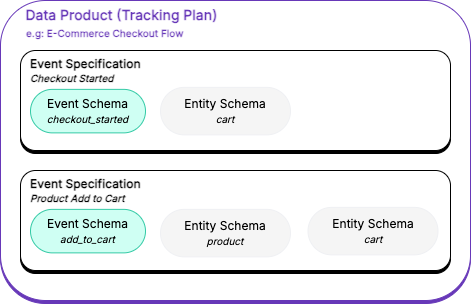

The diagram above was exported from draw.io. Its source (the exported page's mxGraphModel, read from the mxfile embedded in the PNG):
<mxGraphModel dx="881" dy="548" grid="1" gridSize="10" guides="1" tooltips="1" connect="1" arrows="1" fold="1" page="1" pageScale="1" pageWidth="900" pageHeight="600" math="0" shadow="0">
  <root>
    <mxCell id="0" />
    <mxCell id="1" parent="0" />
    <mxCell id="G2lOVKRCFuQ0-u-FiBol-1" value="&lt;div&gt;&lt;b style=&quot;background-color: transparent; color: light-dark(rgb(103, 56, 184), rgb(196, 156, 255));&quot;&gt;&amp;nbsp; Data Product (Tracking Plan)&lt;/b&gt;&lt;/div&gt;&lt;div&gt;&lt;font size=&quot;1&quot;&gt;&lt;b&gt;&amp;nbsp; &amp;nbsp;e.g: E-Commerce Checkout Flow&lt;/b&gt;&lt;/font&gt;&lt;/div&gt;" style="rounded=1;whiteSpace=wrap;html=1;fontFamily=Inter;fontSource=https%3A%2F%2Ffonts.googleapis.com%2Fcss%3Ffamily%3DInter;verticalAlign=top;shadow=1;shadowColor=#6738B8;shadowOpacity=100;shadowBlur=0;glass=0;shadowOffsetX=0;strokeColor=#6738B8;fontColor=#6738B8;align=left;spacingLeft=16;fontSize=14;" vertex="1" parent="1">
      <mxGeometry x="140" y="380" width="470" height="300" as="geometry" />
    </mxCell>
    <mxCell id="G2lOVKRCFuQ0-u-FiBol-2" value="&lt;span&gt;Event Specification&lt;/span&gt;&lt;div&gt;&lt;font size=&quot;1&quot;&gt;&lt;i&gt;Checkout Started&lt;/i&gt;&lt;/font&gt;&lt;/div&gt;" style="rounded=1;whiteSpace=wrap;html=1;fontFamily=Inter;fontSource=https%3A%2F%2Ffonts.googleapis.com%2Fcss%3Ffamily%3DInter;verticalAlign=top;shadow=1;shadowColor=#000000;shadowOpacity=100;shadowBlur=0;glass=0;shadowOffsetX=0;fontStyle=1;align=left;spacingLeft=8;" vertex="1" parent="1">
      <mxGeometry x="160" y="430" width="430" height="100" as="geometry" />
    </mxCell>
    <mxCell id="G2lOVKRCFuQ0-u-FiBol-3" value="Event Schema&lt;div&gt;&lt;font size=&quot;1&quot;&gt;&lt;i&gt;checkout_started&lt;/i&gt;&lt;/font&gt;&lt;/div&gt;" style="rounded=1;whiteSpace=wrap;html=1;fontFamily=Inter;fontSource=https%3A%2F%2Ffonts.googleapis.com%2Fcss%3Ffamily%3DInter;verticalAlign=middle;strokeColor=#34CAA6;fillColor=#CFFFF3;arcSize=50;fontStyle=0;shadow=0;" vertex="1" parent="1">
      <mxGeometry x="170" y="468.87" width="115" height="43.5" as="geometry" />
    </mxCell>
    <mxCell id="G2lOVKRCFuQ0-u-FiBol-5" value="Entity&amp;nbsp;&lt;span style=&quot;background-color: transparent; color: light-dark(rgb(0, 0, 0), rgb(255, 255, 255));&quot;&gt;Schema&lt;/span&gt;&lt;div&gt;&lt;span style=&quot;background-color: transparent; color: light-dark(rgb(0, 0, 0), rgb(255, 255, 255));&quot;&gt;&lt;font style=&quot;font-size: 10px;&quot;&gt;&lt;i&gt;cart&lt;/i&gt;&lt;/font&gt;&lt;/span&gt;&lt;/div&gt;" style="rounded=1;whiteSpace=wrap;html=1;fontFamily=Inter;fontSource=https%3A%2F%2Ffonts.googleapis.com%2Fcss%3Ffamily%3DInter;fillColor=light-dark(#F5F5F5,#1A1A1A);strokeColor=light-dark(#EFF0F3,#1E1F22);arcSize=50;fontStyle=0;" vertex="1" parent="1">
      <mxGeometry x="300" y="466.87" width="130" height="47.5" as="geometry" />
    </mxCell>
    <mxCell id="G2lOVKRCFuQ0-u-FiBol-8" value="&lt;span&gt;Event Specification&lt;/span&gt;&lt;div&gt;&lt;font size=&quot;1&quot;&gt;&lt;i&gt;Product Add to Cart&lt;/i&gt;&lt;/font&gt;&lt;/div&gt;" style="rounded=1;whiteSpace=wrap;html=1;fontFamily=Inter;fontSource=https%3A%2F%2Ffonts.googleapis.com%2Fcss%3Ffamily%3DInter;verticalAlign=top;shadow=1;shadowColor=#000000;shadowOpacity=100;shadowBlur=0;glass=0;shadowOffsetX=0;fontStyle=1;align=left;spacingLeft=8;" vertex="1" parent="1">
      <mxGeometry x="160" y="550" width="430" height="100" as="geometry" />
    </mxCell>
    <mxCell id="G2lOVKRCFuQ0-u-FiBol-9" value="Event Schema&lt;div&gt;&lt;font size=&quot;1&quot;&gt;&lt;i&gt;add_to_cart&lt;/i&gt;&lt;/font&gt;&lt;/div&gt;" style="rounded=1;whiteSpace=wrap;html=1;fontFamily=Inter;fontSource=https%3A%2F%2Ffonts.googleapis.com%2Fcss%3Ffamily%3DInter;verticalAlign=middle;strokeColor=#34CAA6;fillColor=#CFFFF3;arcSize=50;fontStyle=0;shadow=0;" vertex="1" parent="1">
      <mxGeometry x="170" y="588.87" width="115" height="43.5" as="geometry" />
    </mxCell>
    <mxCell id="G2lOVKRCFuQ0-u-FiBol-10" value="Entity&amp;nbsp;&lt;span style=&quot;background-color: transparent; color: light-dark(rgb(0, 0, 0), rgb(255, 255, 255));&quot;&gt;Schema&lt;/span&gt;&lt;div&gt;&lt;span style=&quot;background-color: transparent; color: light-dark(rgb(0, 0, 0), rgb(255, 255, 255));&quot;&gt;&lt;font style=&quot;font-size: 10px;&quot;&gt;&lt;i&gt;cart&lt;/i&gt;&lt;/font&gt;&lt;/span&gt;&lt;/div&gt;" style="rounded=1;whiteSpace=wrap;html=1;fontFamily=Inter;fontSource=https%3A%2F%2Ffonts.googleapis.com%2Fcss%3Ffamily%3DInter;fillColor=light-dark(#F5F5F5,#1A1A1A);strokeColor=light-dark(#EFF0F3,#1E1F22);arcSize=50;fontStyle=0;" vertex="1" parent="1">
      <mxGeometry x="447.5" y="586.87" width="130" height="47.5" as="geometry" />
    </mxCell>
    <mxCell id="G2lOVKRCFuQ0-u-FiBol-11" value="Entity&amp;nbsp;&lt;span style=&quot;background-color: transparent; color: light-dark(rgb(0, 0, 0), rgb(255, 255, 255));&quot;&gt;Schema&lt;/span&gt;&lt;div&gt;&lt;span style=&quot;background-color: transparent; color: light-dark(rgb(0, 0, 0), rgb(255, 255, 255));&quot;&gt;&lt;font style=&quot;font-size: 10px;&quot;&gt;&lt;i&gt;product&lt;/i&gt;&lt;/font&gt;&lt;/span&gt;&lt;/div&gt;" style="rounded=1;whiteSpace=wrap;html=1;fontFamily=Inter;fontSource=https%3A%2F%2Ffonts.googleapis.com%2Fcss%3Ffamily%3DInter;fillColor=light-dark(#F5F5F5,#1A1A1A);strokeColor=light-dark(#EFF0F3,#1E1F22);arcSize=50;fontStyle=0;" vertex="1" parent="1">
      <mxGeometry x="300" y="588.87" width="130" height="47.5" as="geometry" />
    </mxCell>
  </root>
</mxGraphModel>